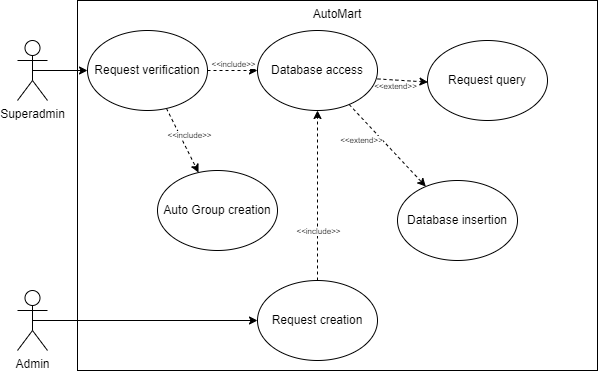

The diagram above was exported from draw.io. Its source (the exported page's mxGraphModel, read from the mxfile embedded in the PNG):
<mxGraphModel dx="1393" dy="766" grid="1" gridSize="10" guides="1" tooltips="1" connect="1" arrows="1" fold="1" page="1" pageScale="1" pageWidth="827" pageHeight="1169" math="0" shadow="0">
  <root>
    <mxCell id="0" />
    <mxCell id="1" parent="0" />
    <mxCell id="9f5ps-VUsMViwOugFLIv-1" value="AutoMart" style="rounded=0;whiteSpace=wrap;html=1;align=center;verticalAlign=top;spacing=2;" parent="1" vertex="1">
      <mxGeometry x="150" y="80" width="520" height="370" as="geometry" />
    </mxCell>
    <mxCell id="9f5ps-VUsMViwOugFLIv-2" value="Superadmin" style="shape=umlActor;verticalLabelPosition=bottom;verticalAlign=top;html=1;outlineConnect=0;" parent="1" vertex="1">
      <mxGeometry x="90" y="120" width="30" height="60" as="geometry" />
    </mxCell>
    <mxCell id="9f5ps-VUsMViwOugFLIv-6" value="" style="endArrow=classic;html=1;rounded=0;dashed=1;" parent="1" source="9f5ps-VUsMViwOugFLIv-19" target="9f5ps-VUsMViwOugFLIv-23" edge="1">
      <mxGeometry width="50" height="50" relative="1" as="geometry">
        <mxPoint x="50" y="265" as="sourcePoint" />
        <mxPoint x="160" y="305" as="targetPoint" />
      </mxGeometry>
    </mxCell>
    <mxCell id="9f5ps-VUsMViwOugFLIv-7" value="&amp;lt;&amp;lt;include&amp;gt;&amp;gt;" style="edgeLabel;html=1;align=center;verticalAlign=middle;resizable=0;points=[];fontSize=8;" parent="9f5ps-VUsMViwOugFLIv-6" connectable="0" vertex="1">
      <mxGeometry x="-0.4694" y="2" relative="1" as="geometry">
        <mxPoint x="12" y="10" as="offset" />
      </mxGeometry>
    </mxCell>
    <mxCell id="9f5ps-VUsMViwOugFLIv-12" value="" style="endArrow=classic;html=1;rounded=0;dashed=1;" parent="1" edge="1">
      <mxGeometry width="50" height="50" relative="1" as="geometry">
        <mxPoint x="449.99966207312127" y="158.42487647293922" as="sourcePoint" />
        <mxPoint x="500.43993567289203" y="161.57824547622624" as="targetPoint" />
      </mxGeometry>
    </mxCell>
    <mxCell id="9f5ps-VUsMViwOugFLIv-13" value="&amp;lt;&amp;lt;extend&amp;gt;&amp;gt;" style="edgeLabel;html=1;align=center;verticalAlign=middle;resizable=0;points=[];fontSize=8;" parent="9f5ps-VUsMViwOugFLIv-12" connectable="0" vertex="1">
      <mxGeometry x="-0.4694" y="2" relative="1" as="geometry">
        <mxPoint x="4" y="8" as="offset" />
      </mxGeometry>
    </mxCell>
    <mxCell id="9f5ps-VUsMViwOugFLIv-14" value="Admin" style="shape=umlActor;verticalLabelPosition=bottom;verticalAlign=top;html=1;outlineConnect=0;" parent="1" vertex="1">
      <mxGeometry x="90" y="370" width="30" height="60" as="geometry" />
    </mxCell>
    <mxCell id="9f5ps-VUsMViwOugFLIv-19" value="Request verification" style="ellipse;whiteSpace=wrap;html=1;" parent="1" vertex="1">
      <mxGeometry x="160" y="110" width="120" height="80" as="geometry" />
    </mxCell>
    <mxCell id="9f5ps-VUsMViwOugFLIv-20" value="Request query" style="ellipse;whiteSpace=wrap;html=1;" parent="1" vertex="1">
      <mxGeometry x="500" y="120" width="120" height="80" as="geometry" />
    </mxCell>
    <mxCell id="9f5ps-VUsMViwOugFLIv-21" value="Database access" style="ellipse;whiteSpace=wrap;html=1;" parent="1" vertex="1">
      <mxGeometry x="330" y="110" width="120" height="80" as="geometry" />
    </mxCell>
    <mxCell id="9f5ps-VUsMViwOugFLIv-22" value="Request creation" style="ellipse;whiteSpace=wrap;html=1;" parent="1" vertex="1">
      <mxGeometry x="330" y="360" width="120" height="80" as="geometry" />
    </mxCell>
    <mxCell id="9f5ps-VUsMViwOugFLIv-23" value="Auto Group creation" style="ellipse;whiteSpace=wrap;html=1;" parent="1" vertex="1">
      <mxGeometry x="230" y="250" width="120" height="80" as="geometry" />
    </mxCell>
    <mxCell id="9f5ps-VUsMViwOugFLIv-24" value="Database insertion" style="ellipse;whiteSpace=wrap;html=1;" parent="1" vertex="1">
      <mxGeometry x="470" y="260" width="120" height="80" as="geometry" />
    </mxCell>
    <mxCell id="9f5ps-VUsMViwOugFLIv-25" value="" style="edgeStyle=none;orthogonalLoop=1;jettySize=auto;html=1;rounded=0;exitX=0.5;exitY=0.5;exitDx=0;exitDy=0;exitPerimeter=0;" parent="1" source="9f5ps-VUsMViwOugFLIv-2" target="9f5ps-VUsMViwOugFLIv-19" edge="1">
      <mxGeometry width="100" relative="1" as="geometry">
        <mxPoint x="10" y="180" as="sourcePoint" />
        <mxPoint x="110" y="180" as="targetPoint" />
        <Array as="points" />
      </mxGeometry>
    </mxCell>
    <mxCell id="9f5ps-VUsMViwOugFLIv-26" value="" style="edgeStyle=none;orthogonalLoop=1;jettySize=auto;html=1;rounded=0;exitX=0.5;exitY=0.5;exitDx=0;exitDy=0;exitPerimeter=0;" parent="1" source="9f5ps-VUsMViwOugFLIv-14" target="9f5ps-VUsMViwOugFLIv-22" edge="1">
      <mxGeometry width="100" relative="1" as="geometry">
        <mxPoint x="115" y="160" as="sourcePoint" />
        <mxPoint x="170" y="160" as="targetPoint" />
        <Array as="points" />
      </mxGeometry>
    </mxCell>
    <mxCell id="9f5ps-VUsMViwOugFLIv-28" value="" style="endArrow=classic;html=1;rounded=0;dashed=1;" parent="1" source="9f5ps-VUsMViwOugFLIv-19" target="9f5ps-VUsMViwOugFLIv-21" edge="1">
      <mxGeometry width="50" height="50" relative="1" as="geometry">
        <mxPoint x="60" y="275" as="sourcePoint" />
        <mxPoint x="170" y="315" as="targetPoint" />
      </mxGeometry>
    </mxCell>
    <mxCell id="9f5ps-VUsMViwOugFLIv-29" value="&amp;lt;&amp;lt;include&amp;gt;&amp;gt;" style="edgeLabel;html=1;align=center;verticalAlign=middle;resizable=0;points=[];fontSize=8;" parent="9f5ps-VUsMViwOugFLIv-28" connectable="0" vertex="1">
      <mxGeometry x="-0.4694" y="2" relative="1" as="geometry">
        <mxPoint x="12" y="-5" as="offset" />
      </mxGeometry>
    </mxCell>
    <mxCell id="9f5ps-VUsMViwOugFLIv-30" value="" style="endArrow=classic;html=1;rounded=0;dashed=1;" parent="1" source="9f5ps-VUsMViwOugFLIv-21" target="9f5ps-VUsMViwOugFLIv-24" edge="1">
      <mxGeometry width="50" height="50" relative="1" as="geometry">
        <mxPoint x="363.8767712541662" y="189.99822053747488" as="sourcePoint" />
        <mxPoint x="306.0889681288654" y="241.10457007091662" as="targetPoint" />
      </mxGeometry>
    </mxCell>
    <mxCell id="9f5ps-VUsMViwOugFLIv-31" value="&amp;lt;&amp;lt;extend&amp;gt;&amp;gt;" style="edgeLabel;html=1;align=center;verticalAlign=middle;resizable=0;points=[];fontSize=8;" parent="9f5ps-VUsMViwOugFLIv-30" connectable="0" vertex="1">
      <mxGeometry x="-0.4694" y="2" relative="1" as="geometry">
        <mxPoint x="-10" y="15" as="offset" />
      </mxGeometry>
    </mxCell>
    <mxCell id="9f5ps-VUsMViwOugFLIv-32" value="" style="endArrow=classic;html=1;rounded=0;dashed=1;" parent="1" source="9f5ps-VUsMViwOugFLIv-22" target="9f5ps-VUsMViwOugFLIv-21" edge="1">
      <mxGeometry width="50" height="50" relative="1" as="geometry">
        <mxPoint x="249" y="198" as="sourcePoint" />
        <mxPoint x="281" y="262" as="targetPoint" />
      </mxGeometry>
    </mxCell>
    <mxCell id="9f5ps-VUsMViwOugFLIv-33" value="&amp;lt;&amp;lt;include&amp;gt;&amp;gt;" style="edgeLabel;html=1;align=center;verticalAlign=middle;resizable=0;points=[];fontSize=8;" parent="9f5ps-VUsMViwOugFLIv-32" connectable="0" vertex="1">
      <mxGeometry x="-0.4694" y="2" relative="1" as="geometry">
        <mxPoint x="2" y="-5" as="offset" />
      </mxGeometry>
    </mxCell>
  </root>
</mxGraphModel>